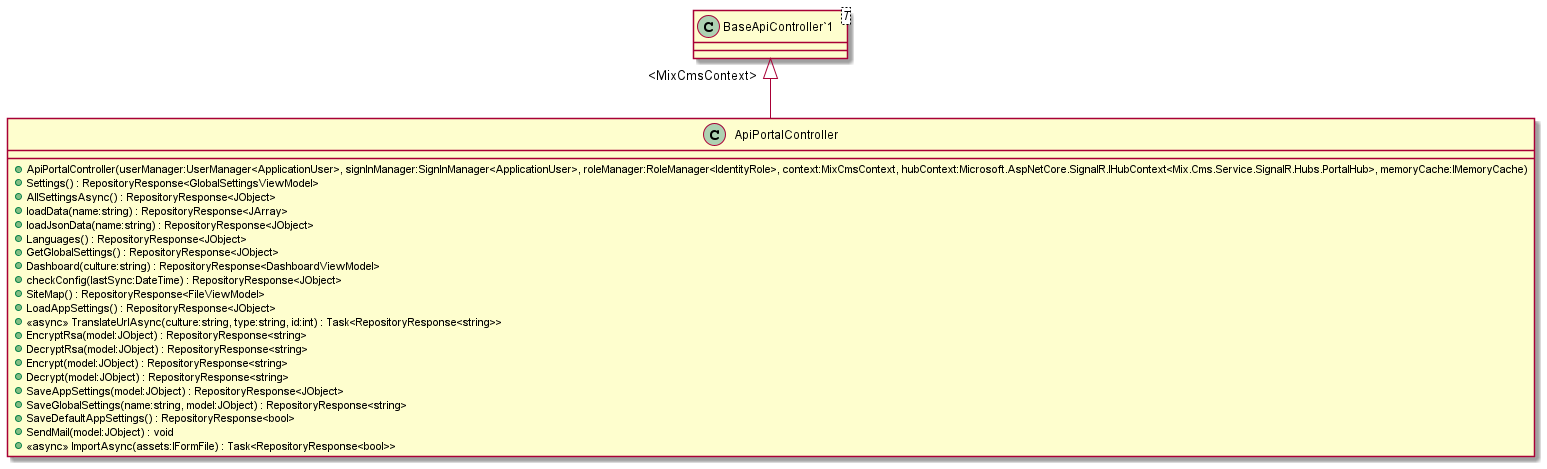

The diagram above was rendered by PlantUML. Its source (embedded in the PNG):
@startuml
class ApiPortalController {
    + ApiPortalController(userManager:UserManager<ApplicationUser>, signInManager:SignInManager<ApplicationUser>, roleManager:RoleManager<IdentityRole>, context:MixCmsContext, hubContext:Microsoft.AspNetCore.SignalR.IHubContext<Mix.Cms.Service.SignalR.Hubs.PortalHub>, memoryCache:IMemoryCache)
    + Settings() : RepositoryResponse<GlobalSettingsViewModel>
    + AllSettingsAsync() : RepositoryResponse<JObject>
    + loadData(name:string) : RepositoryResponse<JArray>
    + loadJsonData(name:string) : RepositoryResponse<JObject>
    + Languages() : RepositoryResponse<JObject>
    + GetGlobalSettings() : RepositoryResponse<JObject>
    + Dashboard(culture:string) : RepositoryResponse<DashboardViewModel>
    + checkConfig(lastSync:DateTime) : RepositoryResponse<JObject>
    + SiteMap() : RepositoryResponse<FileViewModel>
    + LoadAppSettings() : RepositoryResponse<JObject>
    + <<async>> TranslateUrlAsync(culture:string, type:string, id:int) : Task<RepositoryResponse<string>>
    + EncryptRsa(model:JObject) : RepositoryResponse<string>
    + DecryptRsa(model:JObject) : RepositoryResponse<string>
    + Encrypt(model:JObject) : RepositoryResponse<string>
    + Decrypt(model:JObject) : RepositoryResponse<string>
    + SaveAppSettings(model:JObject) : RepositoryResponse<JObject>
    + SaveGlobalSettings(name:string, model:JObject) : RepositoryResponse<string>
    + SaveDefaultAppSettings() : RepositoryResponse<bool>
    + SendMail(model:JObject) : void
    + <<async>> ImportAsync(assets:IFormFile) : Task<RepositoryResponse<bool>>
}
class "BaseApiController`1"<T> {
}
"BaseApiController`1" "<MixCmsContext>" <|-- ApiPortalController
@enduml